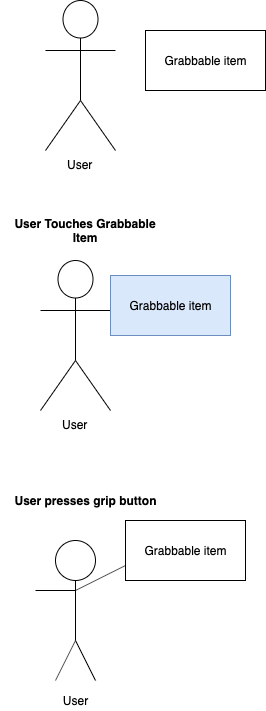

The diagram above was exported from draw.io. Its source (the exported page's mxGraphModel, read from the mxfile embedded in the PNG):
<mxGraphModel dx="644" dy="403" grid="1" gridSize="10" guides="1" tooltips="1" connect="1" arrows="1" fold="1" page="1" pageScale="1" pageWidth="850" pageHeight="1100" math="0" shadow="0">
  <root>
    <mxCell id="0" />
    <mxCell id="1" parent="0" />
    <mxCell id="nxdy7VYIz3zebilTHoU--1" value="User" style="shape=umlActor;verticalLabelPosition=bottom;labelBackgroundColor=#ffffff;verticalAlign=top;html=1;outlineConnect=0;" vertex="1" parent="1">
      <mxGeometry x="80" y="60" width="70" height="150" as="geometry" />
    </mxCell>
    <mxCell id="nxdy7VYIz3zebilTHoU--8" value="Grabbable item" style="rounded=0;whiteSpace=wrap;html=1;" vertex="1" parent="1">
      <mxGeometry x="180" y="90" width="120" height="60" as="geometry" />
    </mxCell>
    <mxCell id="nxdy7VYIz3zebilTHoU--9" value="User" style="shape=umlActor;verticalLabelPosition=bottom;labelBackgroundColor=#ffffff;verticalAlign=top;html=1;outlineConnect=0;" vertex="1" parent="1">
      <mxGeometry x="75" y="320" width="70" height="150" as="geometry" />
    </mxCell>
    <mxCell id="nxdy7VYIz3zebilTHoU--10" value="Grabbable item" style="rounded=0;whiteSpace=wrap;html=1;fillColor=#dae8fc;strokeColor=#6c8ebf;" vertex="1" parent="1">
      <mxGeometry x="145" y="335" width="120" height="60" as="geometry" />
    </mxCell>
    <mxCell id="nxdy7VYIz3zebilTHoU--12" value="Grabbable item" style="rounded=0;whiteSpace=wrap;html=1;" vertex="1" parent="1">
      <mxGeometry x="160" y="580" width="120" height="60" as="geometry" />
    </mxCell>
    <mxCell id="nxdy7VYIz3zebilTHoU--14" value="" style="ellipse;whiteSpace=wrap;html=1;aspect=fixed;" vertex="1" parent="1">
      <mxGeometry x="90" y="600" width="40" height="40" as="geometry" />
    </mxCell>
    <mxCell id="nxdy7VYIz3zebilTHoU--15" value="" style="endArrow=none;html=1;entryX=0.5;entryY=1;entryDx=0;entryDy=0;" edge="1" parent="1" target="nxdy7VYIz3zebilTHoU--14">
      <mxGeometry width="50" height="50" relative="1" as="geometry">
        <mxPoint x="110" y="700" as="sourcePoint" />
        <mxPoint x="130" y="790" as="targetPoint" />
      </mxGeometry>
    </mxCell>
    <mxCell id="nxdy7VYIz3zebilTHoU--16" value="" style="endArrow=none;html=1;" edge="1" parent="1">
      <mxGeometry width="50" height="50" relative="1" as="geometry">
        <mxPoint x="70" y="650" as="sourcePoint" />
        <mxPoint x="110" y="650" as="targetPoint" />
      </mxGeometry>
    </mxCell>
    <mxCell id="nxdy7VYIz3zebilTHoU--17" value="" style="endArrow=none;html=1;entryX=0;entryY=0.75;entryDx=0;entryDy=0;" edge="1" parent="1" target="nxdy7VYIz3zebilTHoU--12">
      <mxGeometry width="50" height="50" relative="1" as="geometry">
        <mxPoint x="110" y="650" as="sourcePoint" />
        <mxPoint x="120" y="660" as="targetPoint" />
      </mxGeometry>
    </mxCell>
    <mxCell id="nxdy7VYIz3zebilTHoU--18" value="" style="endArrow=none;html=1;" edge="1" parent="1">
      <mxGeometry width="50" height="50" relative="1" as="geometry">
        <mxPoint x="90" y="740" as="sourcePoint" />
        <mxPoint x="110" y="700" as="targetPoint" />
      </mxGeometry>
    </mxCell>
    <mxCell id="nxdy7VYIz3zebilTHoU--19" value="" style="endArrow=none;html=1;" edge="1" parent="1">
      <mxGeometry width="50" height="50" relative="1" as="geometry">
        <mxPoint x="130" y="740" as="sourcePoint" />
        <mxPoint x="110" y="700" as="targetPoint" />
      </mxGeometry>
    </mxCell>
    <mxCell id="nxdy7VYIz3zebilTHoU--20" value="User" style="text;html=1;strokeColor=none;fillColor=none;align=center;verticalAlign=middle;whiteSpace=wrap;rounded=0;" vertex="1" parent="1">
      <mxGeometry x="90" y="750" width="40" height="20" as="geometry" />
    </mxCell>
    <mxCell id="nxdy7VYIz3zebilTHoU--21" value="&lt;b&gt;User Touches Grabbable Item&lt;/b&gt;" style="text;html=1;strokeColor=none;fillColor=none;align=center;verticalAlign=middle;whiteSpace=wrap;rounded=0;" vertex="1" parent="1">
      <mxGeometry x="35" y="280" width="170" height="20" as="geometry" />
    </mxCell>
    <mxCell id="nxdy7VYIz3zebilTHoU--22" value="&lt;b&gt;User presses grip button&lt;/b&gt;" style="text;html=1;strokeColor=none;fillColor=none;align=center;verticalAlign=middle;whiteSpace=wrap;rounded=0;" vertex="1" parent="1">
      <mxGeometry x="45" y="550" width="150" height="20" as="geometry" />
    </mxCell>
  </root>
</mxGraphModel>